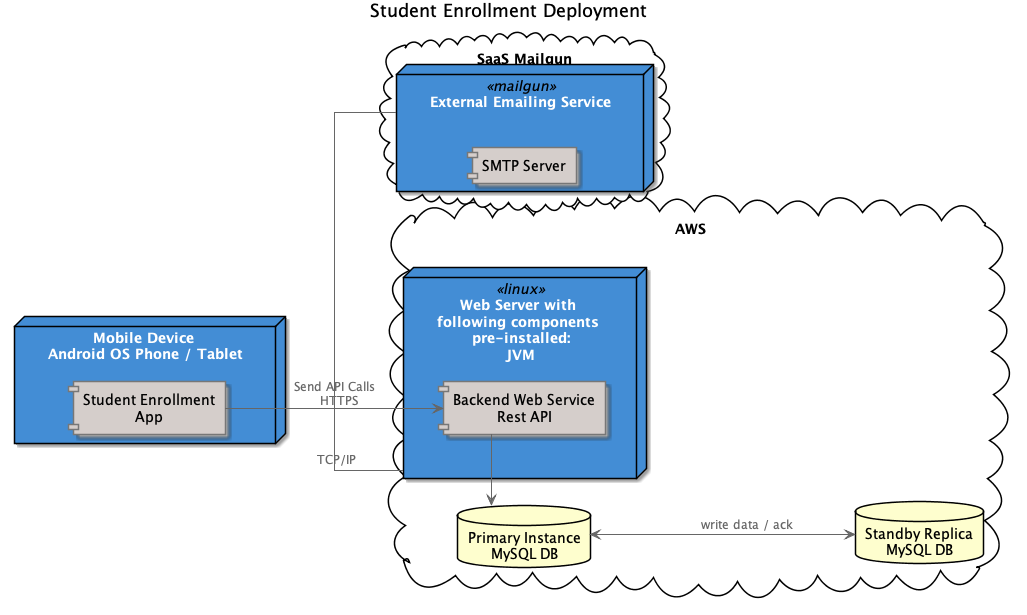

The diagram above was rendered by PlantUML. Its source (embedded in the PNG):
@startuml





skinparam defaultTextAlignment center

skinparam wrapWidth 200
skinparam maxMessageSize 150

skinparam rectangle {
    StereotypeFontSize 12
    shadowing false
}

skinparam database {
    StereotypeFontSize 12
    shadowing false
}

skinparam Arrow {
    Color #666666
    FontColor #666666
    FontSize 12
}

skinparam rectangle<<boundary>> {
    Shadowing false
    StereotypeFontSize 0
    FontColor #444444
    BorderColor #444444
    BorderStyle dashed
}



















left to right direction

title Student Enrollment Deployment

skinparam Linetype ortho

skinparam node {
    FontColor #FFFFFF
    BackgroundColor #438DD5
}

skinparam component {
    FontColor #000000
    BackgroundColor #D5CECB
    BorderColor #777777
}

node "Mobile Device \nAndroid OS Phone / Tablet\n" as nodeMobile {
    component "Student Enrollment \nApp" as nextLevelStudyApp 
}
cloud "AWS \n\n" {     
   
    node "Web Server with \nfollowing components \npre-installed:\nJVM\n" <<linux>>as nodeWebServer {
        component "Backend Web Service \nRest API" as backendWebService
    }

    database "Primary Instance\nMySQL DB" as databasePrimary
    database "Standby Replica \nMySQL DB" as databaseReplica
}

cloud "SaaS Mailgun" {
    node "External Emailing Service" <<mailgun>> as nodeEmailingService {
        component "SMTP Server" as smtpServer
    }
}

nextLevelStudyApp --> backendWebService: Send API Calls \n HTTPS 
backendWebService -right-> databasePrimary
databasePrimary <-down-> databaseReplica: write data / ack


nodeWebServer -right- nodeEmailingService : TCP/IP




@enduml